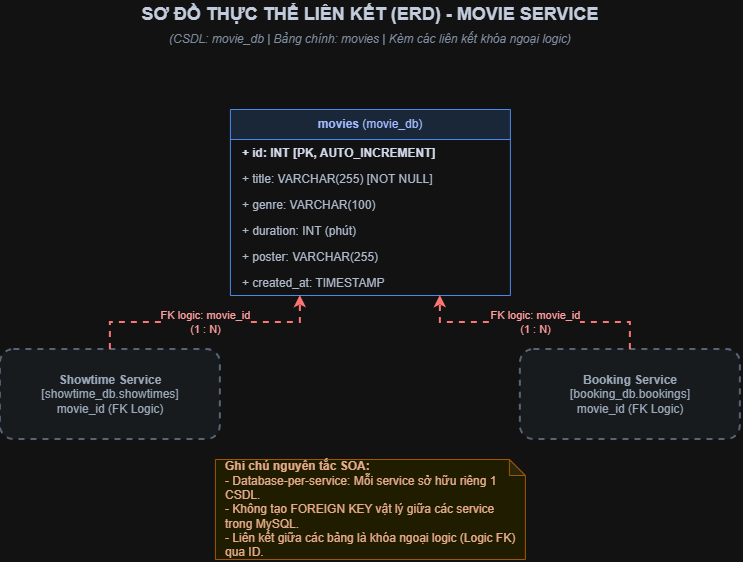

The diagram above was exported from draw.io. Its source (the exported page's mxGraphModel, read from the mxfile embedded in the PNG):
<mxGraphModel dx="943" dy="520" grid="1" gridSize="10" guides="1" tooltips="1" connect="1" arrows="1" fold="1" page="1" pageScale="1" pageWidth="827" pageHeight="1169" math="0" shadow="0">
  <root>
    <mxCell id="0" />
    <mxCell id="1" parent="0" />
    <mxCell id="yV1xNJaL7JxUaxEcWWYR-87" parent="1" style="text;html=1;strokeColor=none;fillColor=none;align=center;verticalAlign=middle;whiteSpace=wrap;rounded=0;fontSize=18;fontStyle=1;fontColor=#1E293B;" value="SƠ ĐỒ THỰC THỂ LIÊN KẾT (ERD) - MOVIE SERVICE" vertex="1">
      <mxGeometry height="30" width="520" x="150" y="30" as="geometry" />
    </mxCell>
    <mxCell id="yV1xNJaL7JxUaxEcWWYR-88" parent="1" style="text;html=1;strokeColor=none;fillColor=none;align=center;verticalAlign=middle;whiteSpace=wrap;rounded=0;fontSize=12;fontStyle=2;fontColor=#64748B;" value="(CSDL: movie_db | Bảng chính: movies | Kèm các liên kết khóa ngoại logic)" vertex="1">
      <mxGeometry height="20" width="520" x="150" y="60" as="geometry" />
    </mxCell>
    <mxCell id="yV1xNJaL7JxUaxEcWWYR-89" parent="1" style="swimlane;fontStyle=0;childLayout=stackLayout;horizontal=1;startSize=30;horizontalStack=0;resizeParent=1;resizeParentMax=0;resizeLast=0;collapsible=1;marginBottom=0;whiteSpace=wrap;html=1;fillColor=#DBEAFE;strokeColor=#3B82F6;fontColor=#1E3A8A;" value="&lt;b&gt;movies&lt;/b&gt; (movie_db)" vertex="1">
      <mxGeometry height="186" width="280" x="270" y="140" as="geometry" />
    </mxCell>
    <mxCell id="yV1xNJaL7JxUaxEcWWYR-90" parent="yV1xNJaL7JxUaxEcWWYR-89" style="text;strokeColor=none;fillColor=none;align=left;verticalAlign=middle;spacingLeft=10;spacingRight=4;overflow=hidden;rotatable=0;points=[[0,0.5],[1,0.5]];portConstraint=eastwest;fontStyle=1;fontColor=#0F172A;" value="+ id: INT [PK, AUTO_INCREMENT]" vertex="1">
      <mxGeometry height="26" width="280" y="30" as="geometry" />
    </mxCell>
    <mxCell id="yV1xNJaL7JxUaxEcWWYR-91" parent="yV1xNJaL7JxUaxEcWWYR-89" style="text;strokeColor=none;fillColor=none;align=left;verticalAlign=middle;spacingLeft=10;spacingRight=4;overflow=hidden;rotatable=0;points=[[0,0.5],[1,0.5]];portConstraint=eastwest;fontColor=#334155;" value="+ title: VARCHAR(255) [NOT NULL]" vertex="1">
      <mxGeometry height="26" width="280" y="56" as="geometry" />
    </mxCell>
    <mxCell id="yV1xNJaL7JxUaxEcWWYR-92" parent="yV1xNJaL7JxUaxEcWWYR-89" style="text;strokeColor=none;fillColor=none;align=left;verticalAlign=middle;spacingLeft=10;spacingRight=4;overflow=hidden;rotatable=0;points=[[0,0.5],[1,0.5]];portConstraint=eastwest;fontColor=#334155;" value="+ genre: VARCHAR(100)" vertex="1">
      <mxGeometry height="26" width="280" y="82" as="geometry" />
    </mxCell>
    <mxCell id="yV1xNJaL7JxUaxEcWWYR-93" parent="yV1xNJaL7JxUaxEcWWYR-89" style="text;strokeColor=none;fillColor=none;align=left;verticalAlign=middle;spacingLeft=10;spacingRight=4;overflow=hidden;rotatable=0;points=[[0,0.5],[1,0.5]];portConstraint=eastwest;fontColor=#334155;" value="+ duration: INT (phút)" vertex="1">
      <mxGeometry height="26" width="280" y="108" as="geometry" />
    </mxCell>
    <mxCell id="yV1xNJaL7JxUaxEcWWYR-94" parent="yV1xNJaL7JxUaxEcWWYR-89" style="text;strokeColor=none;fillColor=none;align=left;verticalAlign=middle;spacingLeft=10;spacingRight=4;overflow=hidden;rotatable=0;points=[[0,0.5],[1,0.5]];portConstraint=eastwest;fontColor=#334155;" value="+ poster: VARCHAR(255)" vertex="1">
      <mxGeometry height="26" width="280" y="134" as="geometry" />
    </mxCell>
    <mxCell id="yV1xNJaL7JxUaxEcWWYR-95" parent="yV1xNJaL7JxUaxEcWWYR-89" style="text;strokeColor=none;fillColor=none;align=left;verticalAlign=middle;spacingLeft=10;spacingRight=4;overflow=hidden;rotatable=0;points=[[0,0.5],[1,0.5]];portConstraint=eastwest;fontColor=#334155;" value="+ created_at: TIMESTAMP" vertex="1">
      <mxGeometry height="26" width="280" y="160" as="geometry" />
    </mxCell>
    <mxCell id="yV1xNJaL7JxUaxEcWWYR-96" parent="1" style="rounded=1;whiteSpace=wrap;html=1;dashed=1;fillColor=#F1F5F9;strokeColor=#94A3B8;fontColor=#475569;strokeWidth=2;" value="&lt;b&gt;Showtime Service&lt;/b&gt;&#10;[showtime_db.showtimes]&#10;movie_id (FK Logic)" vertex="1">
      <mxGeometry height="90" width="220" x="40" y="380" as="geometry" />
    </mxCell>
    <mxCell id="yV1xNJaL7JxUaxEcWWYR-97" parent="1" style="rounded=1;whiteSpace=wrap;html=1;dashed=1;fillColor=#F1F5F9;strokeColor=#94A3B8;fontColor=#475569;strokeWidth=2;" value="&lt;b&gt;Booking Service&lt;/b&gt;&#10;[booking_db.bookings]&#10;movie_id (FK Logic)" vertex="1">
      <mxGeometry height="90" width="220" x="560" y="380" as="geometry" />
    </mxCell>
    <mxCell id="yV1xNJaL7JxUaxEcWWYR-98" edge="1" parent="1" source="yV1xNJaL7JxUaxEcWWYR-96" style="edgeStyle=orthogonalEdgeStyle;rounded=0;orthogonalLoop=1;jettySize=auto;html=1;entryX=0.25;entryY=1;entryDx=0;entryDy=0;exitX=0.5;exitY=0;exitDx=0;exitDy=0;dashed=1;strokeWidth=2;strokeColor=#EF4444;fontColor=#B91C1C;" target="yV1xNJaL7JxUaxEcWWYR-89" value="FK logic: movie_id&#10;(1 : N)">
      <mxGeometry relative="1" as="geometry" />
    </mxCell>
    <mxCell id="yV1xNJaL7JxUaxEcWWYR-99" edge="1" parent="1" source="yV1xNJaL7JxUaxEcWWYR-97" style="edgeStyle=orthogonalEdgeStyle;rounded=0;orthogonalLoop=1;jettySize=auto;html=1;entryX=0.75;entryY=1;entryDx=0;entryDy=0;exitX=0.5;exitY=0;exitDx=0;exitDy=0;dashed=1;strokeWidth=2;strokeColor=#EF4444;fontColor=#B91C1C;" target="yV1xNJaL7JxUaxEcWWYR-89" value="FK logic: movie_id&#10;(1 : N)">
      <mxGeometry relative="1" as="geometry" />
    </mxCell>
    <mxCell id="yV1xNJaL7JxUaxEcWWYR-100" parent="1" style="shape=note;whiteSpace=wrap;html=1;backgroundOutline=1;darkOpacity=0.05;fillColor=#FEF9C3;strokeColor=#F59E0B;fontColor=#78350F;size=16;align=left;spacing=10;" value="&lt;b&gt;Ghi chú nguyên tắc SOA:&lt;/b&gt;&#10;- Database-per-service: Mỗi service sở hữu riêng 1 CSDL.&#10;- Không tạo FOREIGN KEY vật lý giữa các service trong MySQL.&#10;- Liên kết giữa các bảng là khóa ngoại logic (Logic FK) qua ID." vertex="1">
      <mxGeometry height="100" width="310" x="255" y="490" as="geometry" />
    </mxCell>
  </root>
</mxGraphModel>